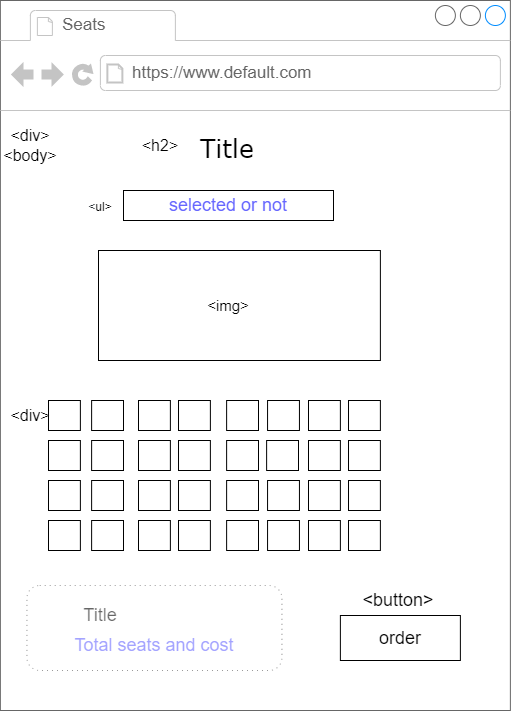

The diagram above was exported from draw.io. Its source (the exported page's mxGraphModel, read from the mxfile embedded in the PNG):
<mxGraphModel dx="1384" dy="772" grid="1" gridSize="10" guides="1" tooltips="1" connect="1" arrows="1" fold="1" page="1" pageScale="1" pageWidth="1100" pageHeight="850" background="none" math="0" shadow="0">
  <root>
    <mxCell id="0" />
    <mxCell id="1" parent="0" />
    <mxCell id="7026571954dc6520-1" value="" style="strokeWidth=1;shadow=0;dashed=0;align=center;html=1;shape=mxgraph.mockup.containers.browserWindow;rSize=0;strokeColor=#666666;mainText=,;recursiveResize=0;rounded=0;labelBackgroundColor=none;fontFamily=Verdana;fontSize=12" parent="1" vertex="1">
      <mxGeometry x="301.88" y="50" width="510" height="710" as="geometry" />
    </mxCell>
    <mxCell id="7026571954dc6520-2" value="Seats" style="strokeWidth=1;shadow=0;dashed=0;align=center;html=1;shape=mxgraph.mockup.containers.anchor;fontSize=17;fontColor=#666666;align=left;" parent="7026571954dc6520-1" vertex="1">
      <mxGeometry x="60" y="12" width="110" height="26" as="geometry" />
    </mxCell>
    <mxCell id="7026571954dc6520-3" value="https://www.default.com" style="strokeWidth=1;shadow=0;dashed=0;align=center;html=1;shape=mxgraph.mockup.containers.anchor;rSize=0;fontSize=17;fontColor=#666666;align=left;" parent="7026571954dc6520-1" vertex="1">
      <mxGeometry x="130" y="60" width="250" height="26" as="geometry" />
    </mxCell>
    <mxCell id="7026571954dc6520-16" value="&lt;font style=&quot;font-size: 25px&quot;&gt;Title&lt;/font&gt;" style="text;html=1;points=[];align=left;verticalAlign=top;spacingTop=-4;fontSize=15;fontFamily=Verdana" parent="7026571954dc6520-1" vertex="1">
      <mxGeometry x="198.12" y="130" width="170" height="30" as="geometry" />
    </mxCell>
    <mxCell id="UkOIsiatk6sSJMrLyJU1-19" value="&amp;lt;h2&amp;gt;" style="text;html=1;strokeColor=none;fillColor=none;align=center;verticalAlign=middle;whiteSpace=wrap;rounded=0;fontSize=16;" vertex="1" parent="7026571954dc6520-1">
      <mxGeometry x="130" y="130" width="60" height="30" as="geometry" />
    </mxCell>
    <mxCell id="UkOIsiatk6sSJMrLyJU1-29" value="&amp;lt;body&amp;gt;" style="text;html=1;strokeColor=none;fillColor=none;align=center;verticalAlign=middle;whiteSpace=wrap;rounded=0;fontSize=16;" vertex="1" parent="7026571954dc6520-1">
      <mxGeometry y="140" width="60" height="30" as="geometry" />
    </mxCell>
    <mxCell id="UkOIsiatk6sSJMrLyJU1-32" value="&amp;lt;div&amp;gt;" style="text;html=1;strokeColor=none;fillColor=none;align=center;verticalAlign=middle;whiteSpace=wrap;rounded=0;fontSize=16;" vertex="1" parent="7026571954dc6520-1">
      <mxGeometry y="120" width="60" height="30" as="geometry" />
    </mxCell>
    <mxCell id="UkOIsiatk6sSJMrLyJU1-111" value="" style="rounded=0;whiteSpace=wrap;html=1;fontSize=18;fontColor=#000000;strokeColor=#000000;strokeWidth=1;" vertex="1" parent="7026571954dc6520-1">
      <mxGeometry x="98.12" y="250" width="281.88" height="110" as="geometry" />
    </mxCell>
    <mxCell id="UkOIsiatk6sSJMrLyJU1-112" value="&lt;span style=&quot;font-size: 15px&quot;&gt;&amp;lt;img&amp;gt;&lt;/span&gt;" style="text;html=1;strokeColor=none;fillColor=none;align=center;verticalAlign=middle;whiteSpace=wrap;rounded=0;fontSize=18;fontColor=#000000;" vertex="1" parent="7026571954dc6520-1">
      <mxGeometry x="198.12" y="290" width="60" height="30" as="geometry" />
    </mxCell>
    <mxCell id="UkOIsiatk6sSJMrLyJU1-113" value="" style="rounded=0;whiteSpace=wrap;html=1;fontSize=18;fontColor=#000000;strokeColor=#000000;strokeWidth=1;" vertex="1" parent="7026571954dc6520-1">
      <mxGeometry x="123.12" y="190" width="210" height="30" as="geometry" />
    </mxCell>
    <mxCell id="UkOIsiatk6sSJMrLyJU1-114" value="&lt;span class=&quot;pl-kos&quot; style=&quot;box-sizing: border-box ; color: rgb(36 , 41 , 47) ; font-family: , , &amp;#34;sf mono&amp;#34; , &amp;#34;menlo&amp;#34; , &amp;#34;consolas&amp;#34; , &amp;#34;liberation mono&amp;#34; , monospace ; font-size: 12px ; background-color: rgb(255 , 255 , 255)&quot;&gt;&amp;lt;&lt;/span&gt;&lt;span class=&quot;pl-ent&quot; style=&quot;box-sizing: border-box ; font-family: , , &amp;#34;sf mono&amp;#34; , &amp;#34;menlo&amp;#34; , &amp;#34;consolas&amp;#34; , &amp;#34;liberation mono&amp;#34; , monospace ; font-size: 12px ; background-color: rgb(255 , 255 , 255)&quot;&gt;ul&amp;gt;&lt;/span&gt;" style="text;html=1;strokeColor=none;fillColor=none;align=center;verticalAlign=middle;whiteSpace=wrap;rounded=0;fontSize=18;fontColor=#000000;" vertex="1" parent="7026571954dc6520-1">
      <mxGeometry x="70" y="190" width="60" height="30" as="geometry" />
    </mxCell>
    <mxCell id="UkOIsiatk6sSJMrLyJU1-115" value="&lt;font color=&quot;#6666ff&quot;&gt;selected or not&lt;/font&gt;" style="text;html=1;strokeColor=none;fillColor=none;align=center;verticalAlign=middle;whiteSpace=wrap;rounded=0;fontSize=18;fontColor=#000000;" vertex="1" parent="7026571954dc6520-1">
      <mxGeometry x="158.12" y="190" width="140" height="30" as="geometry" />
    </mxCell>
    <mxCell id="UkOIsiatk6sSJMrLyJU1-116" value="" style="rounded=0;whiteSpace=wrap;html=1;fontSize=18;fontColor=#6666FF;strokeColor=#000000;strokeWidth=1;" vertex="1" parent="7026571954dc6520-1">
      <mxGeometry x="48.120000000000005" y="400" width="31.88" height="30" as="geometry" />
    </mxCell>
    <mxCell id="UkOIsiatk6sSJMrLyJU1-123" value="" style="rounded=0;whiteSpace=wrap;html=1;fontSize=18;fontColor=#6666FF;strokeColor=#000000;strokeWidth=1;" vertex="1" parent="7026571954dc6520-1">
      <mxGeometry x="91.24000000000001" y="400" width="31.88" height="30" as="geometry" />
    </mxCell>
    <mxCell id="UkOIsiatk6sSJMrLyJU1-122" value="" style="rounded=0;whiteSpace=wrap;html=1;fontSize=18;fontColor=#6666FF;strokeColor=#000000;strokeWidth=1;" vertex="1" parent="7026571954dc6520-1">
      <mxGeometry x="138.12" y="400" width="31.88" height="30" as="geometry" />
    </mxCell>
    <mxCell id="UkOIsiatk6sSJMrLyJU1-121" value="" style="rounded=0;whiteSpace=wrap;html=1;fontSize=18;fontColor=#6666FF;strokeColor=#000000;strokeWidth=1;" vertex="1" parent="7026571954dc6520-1">
      <mxGeometry x="178.12" y="400" width="31.88" height="30" as="geometry" />
    </mxCell>
    <mxCell id="UkOIsiatk6sSJMrLyJU1-120" value="" style="rounded=0;whiteSpace=wrap;html=1;fontSize=18;fontColor=#6666FF;strokeColor=#000000;strokeWidth=1;" vertex="1" parent="7026571954dc6520-1">
      <mxGeometry x="226.24" y="400" width="31.88" height="30" as="geometry" />
    </mxCell>
    <mxCell id="UkOIsiatk6sSJMrLyJU1-119" value="" style="rounded=0;whiteSpace=wrap;html=1;fontSize=18;fontColor=#6666FF;strokeColor=#000000;strokeWidth=1;" vertex="1" parent="7026571954dc6520-1">
      <mxGeometry x="267.17999999999995" y="400" width="31.88" height="30" as="geometry" />
    </mxCell>
    <mxCell id="UkOIsiatk6sSJMrLyJU1-118" value="" style="rounded=0;whiteSpace=wrap;html=1;fontSize=18;fontColor=#6666FF;strokeColor=#000000;strokeWidth=1;" vertex="1" parent="7026571954dc6520-1">
      <mxGeometry x="308.12" y="400" width="31.88" height="30" as="geometry" />
    </mxCell>
    <mxCell id="UkOIsiatk6sSJMrLyJU1-117" value="" style="rounded=0;whiteSpace=wrap;html=1;fontSize=18;fontColor=#6666FF;strokeColor=#000000;strokeWidth=1;" vertex="1" parent="7026571954dc6520-1">
      <mxGeometry x="348.12" y="400" width="31.88" height="30" as="geometry" />
    </mxCell>
    <mxCell id="UkOIsiatk6sSJMrLyJU1-132" value="" style="rounded=0;whiteSpace=wrap;html=1;fontSize=18;fontColor=#6666FF;strokeColor=#000000;strokeWidth=1;" vertex="1" parent="7026571954dc6520-1">
      <mxGeometry x="348.12" y="440" width="31.88" height="30" as="geometry" />
    </mxCell>
    <mxCell id="UkOIsiatk6sSJMrLyJU1-131" value="" style="rounded=0;whiteSpace=wrap;html=1;fontSize=18;fontColor=#6666FF;strokeColor=#000000;strokeWidth=1;" vertex="1" parent="7026571954dc6520-1">
      <mxGeometry x="308.12" y="440" width="31.88" height="30" as="geometry" />
    </mxCell>
    <mxCell id="UkOIsiatk6sSJMrLyJU1-130" value="" style="rounded=0;whiteSpace=wrap;html=1;fontSize=18;fontColor=#6666FF;strokeColor=#000000;strokeWidth=1;" vertex="1" parent="7026571954dc6520-1">
      <mxGeometry x="266.24" y="440" width="31.88" height="30" as="geometry" />
    </mxCell>
    <mxCell id="UkOIsiatk6sSJMrLyJU1-129" value="" style="rounded=0;whiteSpace=wrap;html=1;fontSize=18;fontColor=#6666FF;strokeColor=#000000;strokeWidth=1;" vertex="1" parent="7026571954dc6520-1">
      <mxGeometry x="226.24" y="440" width="31.88" height="30" as="geometry" />
    </mxCell>
    <mxCell id="UkOIsiatk6sSJMrLyJU1-128" value="" style="rounded=0;whiteSpace=wrap;html=1;fontSize=18;fontColor=#6666FF;strokeColor=#000000;strokeWidth=1;" vertex="1" parent="7026571954dc6520-1">
      <mxGeometry x="178.12" y="440" width="31.88" height="30" as="geometry" />
    </mxCell>
    <mxCell id="UkOIsiatk6sSJMrLyJU1-127" value="" style="rounded=0;whiteSpace=wrap;html=1;fontSize=18;fontColor=#6666FF;strokeColor=#000000;strokeWidth=1;" vertex="1" parent="7026571954dc6520-1">
      <mxGeometry x="138.12" y="440" width="31.88" height="30" as="geometry" />
    </mxCell>
    <mxCell id="UkOIsiatk6sSJMrLyJU1-126" value="" style="rounded=0;whiteSpace=wrap;html=1;fontSize=18;fontColor=#6666FF;strokeColor=#000000;strokeWidth=1;" vertex="1" parent="7026571954dc6520-1">
      <mxGeometry x="91.24000000000001" y="440" width="31.88" height="30" as="geometry" />
    </mxCell>
    <mxCell id="UkOIsiatk6sSJMrLyJU1-125" value="" style="rounded=0;whiteSpace=wrap;html=1;fontSize=18;fontColor=#6666FF;strokeColor=#000000;strokeWidth=1;" vertex="1" parent="7026571954dc6520-1">
      <mxGeometry x="48.120000000000005" y="440" width="31.88" height="30" as="geometry" />
    </mxCell>
    <mxCell id="UkOIsiatk6sSJMrLyJU1-124" value="" style="rounded=0;whiteSpace=wrap;html=1;fontSize=18;fontColor=#6666FF;strokeColor=#000000;strokeWidth=1;" vertex="1" parent="7026571954dc6520-1">
      <mxGeometry x="48.120000000000005" y="480" width="31.88" height="30" as="geometry" />
    </mxCell>
    <mxCell id="UkOIsiatk6sSJMrLyJU1-142" value="" style="rounded=0;whiteSpace=wrap;html=1;fontSize=18;fontColor=#6666FF;strokeColor=#000000;strokeWidth=1;" vertex="1" parent="7026571954dc6520-1">
      <mxGeometry x="91.24000000000001" y="480" width="31.88" height="30" as="geometry" />
    </mxCell>
    <mxCell id="UkOIsiatk6sSJMrLyJU1-141" value="" style="rounded=0;whiteSpace=wrap;html=1;fontSize=18;fontColor=#6666FF;strokeColor=#000000;strokeWidth=1;" vertex="1" parent="7026571954dc6520-1">
      <mxGeometry x="138.12" y="480" width="31.88" height="30" as="geometry" />
    </mxCell>
    <mxCell id="UkOIsiatk6sSJMrLyJU1-140" value="" style="rounded=0;whiteSpace=wrap;html=1;fontSize=18;fontColor=#6666FF;strokeColor=#000000;strokeWidth=1;" vertex="1" parent="7026571954dc6520-1">
      <mxGeometry x="178.12" y="480" width="31.88" height="30" as="geometry" />
    </mxCell>
    <mxCell id="UkOIsiatk6sSJMrLyJU1-139" value="" style="rounded=0;whiteSpace=wrap;html=1;fontSize=18;fontColor=#6666FF;strokeColor=#000000;strokeWidth=1;" vertex="1" parent="7026571954dc6520-1">
      <mxGeometry x="226.24" y="480" width="31.88" height="30" as="geometry" />
    </mxCell>
    <mxCell id="UkOIsiatk6sSJMrLyJU1-138" value="" style="rounded=0;whiteSpace=wrap;html=1;fontSize=18;fontColor=#6666FF;strokeColor=#000000;strokeWidth=1;" vertex="1" parent="7026571954dc6520-1">
      <mxGeometry x="267.17999999999995" y="480" width="31.88" height="30" as="geometry" />
    </mxCell>
    <mxCell id="UkOIsiatk6sSJMrLyJU1-137" value="" style="rounded=0;whiteSpace=wrap;html=1;fontSize=18;fontColor=#6666FF;strokeColor=#000000;strokeWidth=1;" vertex="1" parent="7026571954dc6520-1">
      <mxGeometry x="308.12" y="480" width="31.88" height="30" as="geometry" />
    </mxCell>
    <mxCell id="UkOIsiatk6sSJMrLyJU1-136" value="" style="rounded=0;whiteSpace=wrap;html=1;fontSize=18;fontColor=#6666FF;strokeColor=#000000;strokeWidth=1;" vertex="1" parent="7026571954dc6520-1">
      <mxGeometry x="348.12" y="480" width="31.88" height="30" as="geometry" />
    </mxCell>
    <mxCell id="UkOIsiatk6sSJMrLyJU1-135" value="" style="rounded=0;whiteSpace=wrap;html=1;fontSize=18;fontColor=#6666FF;strokeColor=#000000;strokeWidth=1;" vertex="1" parent="7026571954dc6520-1">
      <mxGeometry x="348.12" y="520" width="31.88" height="30" as="geometry" />
    </mxCell>
    <mxCell id="UkOIsiatk6sSJMrLyJU1-134" value="" style="rounded=0;whiteSpace=wrap;html=1;fontSize=18;fontColor=#6666FF;strokeColor=#000000;strokeWidth=1;" vertex="1" parent="7026571954dc6520-1">
      <mxGeometry x="308.12" y="520" width="31.88" height="30" as="geometry" />
    </mxCell>
    <mxCell id="UkOIsiatk6sSJMrLyJU1-133" value="" style="rounded=0;whiteSpace=wrap;html=1;fontSize=18;fontColor=#6666FF;strokeColor=#000000;strokeWidth=1;" vertex="1" parent="7026571954dc6520-1">
      <mxGeometry x="267.18" y="520" width="31.88" height="30" as="geometry" />
    </mxCell>
    <mxCell id="UkOIsiatk6sSJMrLyJU1-147" value="" style="rounded=0;whiteSpace=wrap;html=1;fontSize=18;fontColor=#6666FF;strokeColor=#000000;strokeWidth=1;" vertex="1" parent="7026571954dc6520-1">
      <mxGeometry x="226.24" y="520" width="31.88" height="30" as="geometry" />
    </mxCell>
    <mxCell id="UkOIsiatk6sSJMrLyJU1-146" value="" style="rounded=0;whiteSpace=wrap;html=1;fontSize=18;fontColor=#6666FF;strokeColor=#000000;strokeWidth=1;" vertex="1" parent="7026571954dc6520-1">
      <mxGeometry x="178.12" y="520" width="31.88" height="30" as="geometry" />
    </mxCell>
    <mxCell id="UkOIsiatk6sSJMrLyJU1-145" value="" style="rounded=0;whiteSpace=wrap;html=1;fontSize=18;fontColor=#6666FF;strokeColor=#000000;strokeWidth=1;" vertex="1" parent="7026571954dc6520-1">
      <mxGeometry x="138.12" y="520" width="31.88" height="30" as="geometry" />
    </mxCell>
    <mxCell id="UkOIsiatk6sSJMrLyJU1-144" value="" style="rounded=0;whiteSpace=wrap;html=1;fontSize=18;fontColor=#6666FF;strokeColor=#000000;strokeWidth=1;" vertex="1" parent="7026571954dc6520-1">
      <mxGeometry x="91.24000000000001" y="520" width="31.88" height="30" as="geometry" />
    </mxCell>
    <mxCell id="UkOIsiatk6sSJMrLyJU1-143" value="" style="rounded=0;whiteSpace=wrap;html=1;fontSize=18;fontColor=#6666FF;strokeColor=#000000;strokeWidth=1;" vertex="1" parent="7026571954dc6520-1">
      <mxGeometry x="48.120000000000005" y="520" width="31.88" height="30" as="geometry" />
    </mxCell>
    <mxCell id="UkOIsiatk6sSJMrLyJU1-192" value="&amp;lt;div&amp;gt;" style="text;html=1;strokeColor=none;fillColor=none;align=center;verticalAlign=middle;whiteSpace=wrap;rounded=0;fontSize=16;" vertex="1" parent="7026571954dc6520-1">
      <mxGeometry y="400" width="60" height="30" as="geometry" />
    </mxCell>
    <mxCell id="UkOIsiatk6sSJMrLyJU1-193" value="&lt;font color=&quot;#000000&quot;&gt;Title&lt;br&gt;&lt;/font&gt;" style="text;html=1;strokeColor=none;fillColor=none;align=center;verticalAlign=middle;whiteSpace=wrap;rounded=0;fontSize=18;fontColor=#6666FF;" vertex="1" parent="7026571954dc6520-1">
      <mxGeometry x="70" y="600" width="60" height="30" as="geometry" />
    </mxCell>
    <mxCell id="UkOIsiatk6sSJMrLyJU1-194" value="&lt;font color=&quot;#6666ff&quot;&gt;Total seats and cost&lt;/font&gt;" style="text;html=1;strokeColor=none;fillColor=none;align=center;verticalAlign=middle;whiteSpace=wrap;rounded=0;fontSize=18;fontColor=#000000;" vertex="1" parent="7026571954dc6520-1">
      <mxGeometry x="64.06" y="630" width="180" height="30" as="geometry" />
    </mxCell>
    <mxCell id="UkOIsiatk6sSJMrLyJU1-196" value="" style="rounded=1;whiteSpace=wrap;html=1;fontSize=18;fontColor=#6666FF;strokeColor=#000000;strokeWidth=1;dashed=1;dashPattern=1 4;opacity=40;" vertex="1" parent="7026571954dc6520-1">
      <mxGeometry x="26.56" y="585" width="255" height="85" as="geometry" />
    </mxCell>
    <mxCell id="UkOIsiatk6sSJMrLyJU1-197" value="&lt;font color=&quot;#000000&quot;&gt;order&lt;/font&gt;" style="rounded=0;whiteSpace=wrap;html=1;fontSize=18;fontColor=#6666FF;strokeColor=#000000;strokeWidth=1;" vertex="1" parent="7026571954dc6520-1">
      <mxGeometry x="340" y="615" width="120" height="45" as="geometry" />
    </mxCell>
    <mxCell id="UkOIsiatk6sSJMrLyJU1-198" value="&amp;lt;button&amp;gt;" style="text;html=1;strokeColor=none;fillColor=none;align=center;verticalAlign=middle;whiteSpace=wrap;rounded=0;fontSize=18;fontColor=#000000;" vertex="1" parent="7026571954dc6520-1">
      <mxGeometry x="368.12" y="585" width="60" height="30" as="geometry" />
    </mxCell>
  </root>
</mxGraphModel>